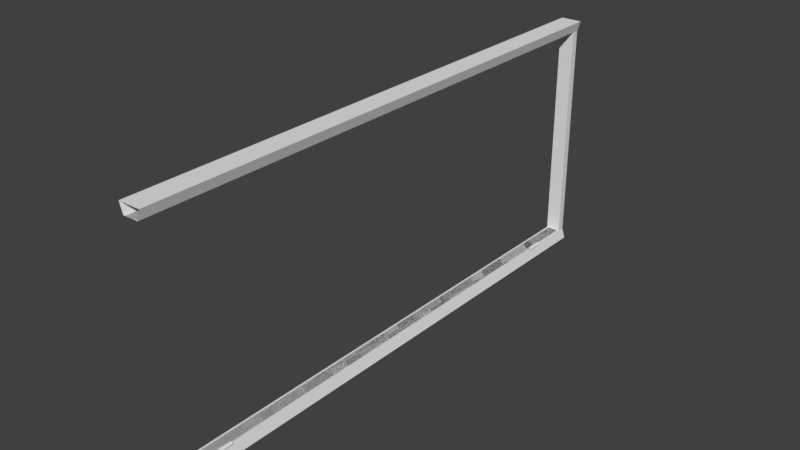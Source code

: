 # Source: Door.Frame.blend  (saved by Blender 2.93.20; exported with 4.5.12 LTS)
import bpy
from mathutils import Matrix  # noqa: F401  (used for matrix-valued properties, if any)

bpy.ops.wm.read_factory_settings(use_empty=True)
scene = bpy.context.scene
scene.name = 'Scene'

# ---- collections
col_collection_1 = bpy.data.collections.new('Collection 1'); scene.collection.children.link(col_collection_1)

# ---- materials (node trees are filled in below, after node groups)
mat_material__aomap_001 = bpy.data.materials.new('Material__aomap.001')
mat_material__aomap_001.alpha_threshold = 0.0
mat_material__aomap_001.use_transparent_shadow = False
mat_material__aomap_001.specular_color = (0.0, 0.0, 0.0)
mat_material__aomap_001.roughness = 0.5

# ---- material node trees

# ---- world
world_world = bpy.data.worlds.new('World'); scene.world = world_world
world_world.color = (0.05088, 0.05088, 0.05088)
world_world.use_sun_shadow = False
world_world.sun_shadow_jitter_overblur = 0.0
world_world.cycles.sampling_method = 'MANUAL'

# ---- meshes
me_door_frame_ms3d_m = bpy.data.meshes.new('door_frame.ms3d.m')
me_door_frame_ms3d_m.from_pydata([(0.06124, 1.47, 0.8515), (0.05972, 1.475, 0.6127), (0.06124, 1.47, 0.6127), (0.05972, 1.475, 0.8515), (0.05972, 1.486, 0.8515), (0.06124, 1.491, 0.6127), (0.05972, 1.486, 0.6127), (0.06124, 1.491, 0.8515), (0.06704, 1.499, 0.8515), (0.07109, 1.503, 0.6127), (0.06704, 1.499, 0.6127), (0.07109, 1.503, 0.8515), (0.08072, 1.507, 0.8515), (0.08593, 1.507, 0.6127), (0.08072, 1.507, 0.6127), (0.08593, 1.507, 0.8515), (0.09616, 1.505, 0.8515), (0.1008, 1.503, 0.6127), (0.09616, 1.505, 0.6127), (0.1008, 1.503, 0.8515), (0.1082, 1.495, 0.8515), (0.1106, 1.491, 0.6127), (0.1082, 1.495, 0.6127), (0.1106, 1.491, 0.8515), (0.1127, 1.48, 0.8515), (0.1121, 1.475, 0.6127), (0.1127, 1.48, 0.6127), (0.1121, 1.475, 0.8515), (0.1082, 1.466, 0.8515), (0.1048, 1.461, 0.6127), (0.1082, 1.466, 0.6127), (0.1048, 1.461, 0.8515), (0.09616, 1.456, 0.8515), (0.09115, 1.454, 0.6127), (0.09616, 1.456, 0.6127), (0.09115, 1.454, 0.8515), (0.08072, 1.454, 0.8515), (0.07571, 1.456, 0.6127), (0.08072, 1.454, 0.6127), (0.07571, 1.456, 0.8515), (0.06704, 1.461, 0.8515), (0.06371, 1.466, 0.6127), (0.06704, 1.461, 0.6127), (0.06371, 1.466, 0.8515), (0.05921, 1.48, 0.6127), (0.05921, 1.48, 0.8515), (0.06371, 1.495, 0.6127), (0.06371, 1.495, 0.8515), (0.07571, 1.505, 0.6127), (0.07571, 1.505, 0.8515), (0.09115, 1.507, 0.6127), (0.09115, 1.507, 0.8515), (0.1048, 1.499, 0.6127), (0.1048, 1.499, 0.8515), (0.1121, 1.486, 0.6127), (0.1121, 1.486, 0.8515), (0.1106, 1.47, 0.6127), (0.1106, 1.47, 0.8515), (0.1008, 1.458, 0.6127), (0.1008, 1.458, 0.8515), (0.08593, 1.454, 0.6127), (0.08593, 1.454, 0.8515), (0.07109, 1.458, 0.6127), (0.07109, 1.458, 0.8515), (0.1082, 1.466, 0.6127), (0.1082, 1.466, 0.8515), (0.06124, 1.47, 6.679), (0.05972, 1.475, 6.44), (0.06124, 1.47, 6.44), (0.05972, 1.475, 6.679), (0.05972, 1.486, 6.679), (0.06124, 1.491, 6.44), (0.05972, 1.486, 6.44), (0.06124, 1.491, 6.679), (0.06703, 1.499, 6.679), (0.07108, 1.503, 6.44), (0.06703, 1.499, 6.44), (0.07108, 1.503, 6.679), (0.08072, 1.507, 6.679), (0.08593, 1.507, 6.44), (0.08072, 1.507, 6.44), (0.08593, 1.507, 6.679), (0.09616, 1.505, 6.679), (0.1008, 1.503, 6.44), (0.09616, 1.505, 6.44), (0.1008, 1.503, 6.679), (0.1082, 1.495, 6.679), (0.1106, 1.491, 6.44), (0.1082, 1.495, 6.44), (0.1106, 1.491, 6.679), (0.1127, 1.48, 6.679), (0.1121, 1.475, 6.44), (0.1127, 1.48, 6.44), (0.1121, 1.475, 6.679), (0.1082, 1.466, 6.679), (0.1048, 1.461, 6.44), (0.1082, 1.466, 6.44), (0.1048, 1.461, 6.679), (0.09616, 1.456, 6.679), (0.09115, 1.454, 6.44), (0.09616, 1.456, 6.44), (0.09115, 1.454, 6.679), (0.08072, 1.454, 6.679), (0.07571, 1.456, 6.44), (0.08072, 1.454, 6.44), (0.07571, 1.456, 6.679), (0.06703, 1.461, 6.679), (0.06371, 1.466, 6.44), (0.06703, 1.461, 6.44), (0.06371, 1.466, 6.679), (0.05921, 1.48, 6.44), (0.05921, 1.48, 6.679), (0.06371, 1.495, 6.44), (0.06371, 1.495, 6.679), (0.07571, 1.505, 6.44), (0.07571, 1.505, 6.679), (0.09115, 1.507, 6.44), (0.09115, 1.507, 6.679), (0.1048, 1.499, 6.44), (0.1048, 1.499, 6.679), (0.1121, 1.486, 6.44), (0.1121, 1.486, 6.679), (0.1121, 1.475, 6.679), (0.1106, 1.47, 6.44), (0.1121, 1.475, 6.44), (0.1106, 1.47, 6.679), (0.1008, 1.458, 6.44), (0.1008, 1.458, 6.679), (0.08593, 1.454, 6.44), (0.08593, 1.454, 6.679), (0.07108, 1.458, 6.44), (0.07108, 1.458, 6.679), (0.05972, 1.486, 6.679), (0.06371, 1.495, 6.679), (0.06124, 1.491, 6.679), (0.08593, 1.48, 6.679), (0.05972, 1.475, 6.679), (0.06124, 1.47, 6.679), (0.06703, 1.499, 6.679), (0.07571, 1.505, 6.679), (0.07108, 1.503, 6.679), (0.08072, 1.507, 6.679), (0.09115, 1.507, 6.679), (0.08593, 1.507, 6.679), (0.09616, 1.505, 6.679), (0.1048, 1.499, 6.679), (0.1008, 1.503, 6.679), (0.1082, 1.495, 6.679), (0.1106, 1.491, 6.679), (0.1127, 1.48, 6.679), (0.1106, 1.47, 6.679), (0.1121, 1.475, 6.679), (0.1082, 1.466, 6.679), (0.1048, 1.461, 6.679), (0.09616, 1.456, 6.679), (0.08593, 1.454, 6.679), (0.09115, 1.454, 6.679), (0.08072, 1.454, 6.679), (0.07571, 1.456, 6.679), (0.06703, 1.461, 6.679), (0.06371, 1.466, 6.679), (0.1121, 1.486, 6.679), (0.07108, 1.458, 6.679), (0.1008, 1.458, 6.679), (0.05921, 1.48, 6.679), (-0.1411, 1.614, 3.977e-06), (0.1411, 1.614, 7.205), (0.1411, 1.614, 4.023e-06), (-0.1411, 1.614, 7.205), (-0.09899, 1.48, 3.984e-06), (0.09899, 1.48, 7.203), (-0.09899, 1.48, 7.203), (0.09899, 1.48, 4.016e-06), (0.1411, 1.614, 7.205), (0.09899, 1.48, 7.203), (0.1411, 1.614, 4.023e-06), (0.1411, 1.614, 7.302), (0.09899, 1.48, 7.203), (0.1411, 1.614, 7.205), (0.09899, 1.48, 7.302), (-0.1411, 1.614, 7.302), (0.1411, 1.614, 7.205), (-0.1411, 1.614, 7.205), (0.1411, 1.614, 7.302), (-0.09899, 1.48, 7.302), (-0.1411, 1.614, 7.205), (-0.09899, 1.48, 7.203), (-0.1411, 1.614, 7.302), (-0.1411, -1.614, 3.977e-06), (0.1411, -1.614, 7.205), (-0.1411, -1.614, 7.205), (0.1411, -1.614, 4.023e-06), (-0.09899, -1.48, 3.984e-06), (0.09899, -1.48, 7.205), (0.09899, -1.48, 4.016e-06), (-0.09899, -1.48, 7.205), (0.1411, -1.614, 7.205), (0.1411, -1.614, 4.023e-06), (0.09899, -1.48, 7.205), (0.1411, -1.614, 7.302), (0.09899, -1.48, 7.205), (0.09899, -1.48, 7.302), (0.1411, -1.614, 7.205), (-0.1411, -1.614, 7.302), (0.1411, -1.614, 7.205), (0.1411, -1.614, 7.302), (-0.1411, -1.614, 7.205), (-0.09899, -1.48, 7.302), (-0.1411, -1.614, 7.205), (-0.1411, -1.614, 7.302), (-0.09899, -1.48, 7.205), (0.09899, -1.48, 7.205), (0.09899, 1.48, 7.203), (-0.09899, 1.48, 7.203), (-0.09899, -1.48, 7.205), (-0.09899, -1.48, 7.205), (0.09899, 1.48, 7.203), (0.09899, -1.48, 7.205), (-0.09899, 1.48, 7.203), (0.2844, -1.246, 3.671), (0.2844, -1.25, 3.671), (0.2835, -1.248, 3.671), (-0.07161, 1.48, 3.988e-06), (0.07161, 1.48, 7.205), (0.07161, 1.48, 4.012e-06), (-0.07161, 1.48, 7.205), (-0.07161, -1.48, 3.988e-06), (0.07161, -1.48, 7.205), (-0.07161, -1.48, 7.205), (0.07161, -1.48, 4.012e-06), (0.08593, 1.48, 0.8515), (0.1121, 1.486, 0.8515), (0.1106, 1.491, 0.8515), (0.1048, 1.499, 0.8515), (0.1008, 1.503, 0.8515), (0.09115, 1.507, 0.8515), (0.08593, 1.507, 0.8515), (0.07571, 1.505, 0.8515), (0.07109, 1.503, 0.8515), (0.06371, 1.495, 0.8515), (0.06124, 1.491, 0.8515), (0.05921, 1.48, 0.8515), (0.05972, 1.475, 0.8515), (0.06371, 1.466, 0.8515), (0.06704, 1.461, 0.8515), (0.07571, 1.456, 0.8515), (0.08072, 1.454, 0.8515), (0.09115, 1.454, 0.8515), (0.09616, 1.456, 0.8515), (0.1048, 1.461, 0.8515), (0.1082, 1.466, 0.8515), (0.1121, 1.475, 0.8515), (0.1127, 1.48, 0.8515), (0.1082, 1.495, 0.8515), (0.09616, 1.505, 0.8515), (0.08072, 1.507, 0.8515), (0.06704, 1.499, 0.8515), (0.05972, 1.486, 0.8515), (0.06124, 1.47, 0.8515), (0.07109, 1.458, 0.8515), (0.1106, 1.47, 0.8515), (0.1008, 1.458, 0.8515), (0.08593, 1.454, 0.8515), (-0.1411, 1.614, 3.977e-06), (-0.1411, 1.614, 7.205), (-0.09899, 1.48, 3.984e-06), (-0.09899, 1.48, 7.203), (-0.1411, 1.614, 7.205), (-0.1411, -1.614, 3.977e-06), (-0.1411, -1.614, 7.205), (-0.09899, -1.48, 3.984e-06), (-0.09899, -1.48, 7.205), (-0.1411, -1.614, 7.205)], [], [(1, 2, 0), (0, 3, 1), (5, 6, 4), (4, 7, 5), (9, 10, 8), (8, 11, 9), (13, 14, 12), (12, 15, 13), (17, 18, 16), (16, 19, 17), (21, 22, 20), (20, 23, 21), (25, 26, 24), (24, 27, 25), (29, 30, 28), (28, 31, 29), (33, 34, 32), (32, 35, 33), (37, 38, 36), (36, 39, 37), (41, 42, 40), (40, 43, 41), (44, 1, 3), (3, 45, 44), (46, 5, 7), (7, 47, 46), (48, 9, 11), (11, 49, 48), (50, 13, 15), (15, 51, 50), (52, 17, 19), (19, 53, 52), (54, 21, 23), (23, 55, 54), (56, 25, 27), (27, 57, 56), (58, 29, 31), (31, 59, 58), (60, 33, 35), (35, 61, 60), (62, 37, 39), (39, 63, 62), (2, 41, 43), (43, 0, 2), (6, 44, 45), (45, 4, 6), (10, 46, 47), (47, 8, 10), (14, 48, 49), (49, 12, 14), (18, 50, 51), (51, 16, 18), (22, 52, 53), (53, 20, 22), (26, 54, 55), (55, 24, 26), (64, 56, 57), (57, 65, 64), (34, 58, 59), (59, 32, 34), (38, 60, 61), (61, 36, 38), (42, 62, 63), (63, 40, 42), (67, 68, 66), (66, 69, 67), (71, 72, 70), (70, 73, 71), (75, 76, 74), (74, 77, 75), (79, 80, 78), (78, 81, 79), (83, 84, 82), (82, 85, 83), (87, 88, 86), (86, 89, 87), (91, 92, 90), (90, 93, 91), (95, 96, 94), (94, 97, 95), (99, 100, 98), (98, 101, 99), (103, 104, 102), (102, 105, 103), (107, 108, 106), (106, 109, 107), (110, 67, 69), (69, 111, 110), (112, 71, 73), (73, 113, 112), (114, 75, 77), (77, 115, 114), (116, 79, 81), (81, 117, 116), (118, 83, 85), (85, 119, 118), (120, 87, 89), (89, 121, 120), (123, 124, 122), (122, 125, 123), (126, 95, 97), (97, 127, 126), (128, 99, 101), (101, 129, 128), (130, 103, 105), (105, 131, 130), (68, 107, 109), (109, 66, 68), (72, 110, 111), (111, 70, 72), (76, 112, 113), (113, 74, 76), (80, 114, 115), (115, 78, 80), (84, 116, 117), (117, 82, 84), (88, 118, 119), (119, 86, 88), (92, 120, 121), (121, 90, 92), (96, 123, 125), (125, 94, 96), (100, 126, 127), (127, 98, 100), (104, 128, 129), (129, 102, 104), (108, 130, 131), (131, 106, 108), (133, 134, 132), (132, 135, 133), (136, 137, 135), (139, 140, 138), (138, 135, 139), (142, 143, 141), (141, 135, 142), (145, 146, 144), (144, 135, 145), (147, 145, 135), (135, 148, 147), (150, 151, 149), (149, 135, 150), (152, 150, 135), (135, 153, 152), (155, 156, 154), (154, 135, 155), (157, 155, 135), (135, 158, 157), (137, 160, 159), (159, 135, 137), (149, 161, 148), (148, 135, 149), (162, 158, 135), (135, 159, 162), (154, 163, 153), (153, 135, 154), (138, 133, 135), (141, 139, 135), (144, 142, 135), (132, 164, 136), (136, 135, 132), (166, 167, 263), (263, 264, 166), (170, 266, 265), (265, 172, 170), (173, 174, 172), (172, 175, 173), (177, 178, 176), (176, 179, 177), (181, 182, 180), (180, 183, 181), (267, 186, 184), (184, 187, 267), (189, 269, 268), (268, 191, 189), (193, 194, 270), (270, 271, 193), (196, 197, 194), (194, 198, 196), (200, 201, 199), (199, 202, 200), (204, 205, 203), (203, 206, 204), (272, 209, 207), (207, 210, 272), (179, 201, 211), (211, 212, 179), (207, 184, 213), (213, 214, 207), (216, 217, 215), (215, 218, 216), (220, 221, 219), (223, 224, 222), (222, 225, 223), (227, 228, 226), (226, 229, 227), (231, 232, 230), (233, 234, 230), (235, 236, 230), (237, 238, 230), (239, 240, 230), (241, 242, 230), (243, 244, 230), (245, 246, 230), (247, 248, 230), (249, 250, 230), (251, 252, 230), (232, 253, 230), (234, 254, 230), (236, 255, 230), (238, 256, 230), (240, 257, 230), (242, 258, 230), (244, 259, 230), (260, 251, 230), (261, 249, 230), (262, 247, 230), (259, 245, 230), (258, 243, 230), (257, 241, 230), (256, 239, 230), (255, 237, 230), (254, 235, 230), (253, 233, 230), (252, 231, 230), (250, 260, 230), (248, 261, 230), (246, 262, 230), (169, 185, 165), (168, 169, 171), (195, 192, 208), (188, 190, 192)])
me_door_frame_ms3d_m.polygons.foreach_set('use_smooth', [True] * 231)
_k = set([(0, 3), (0, 43), (1, 2), (1, 44), (2, 41), (3, 45), (4, 7), (4, 45), (5, 6), (5, 46), (6, 44), (7, 47), (8, 11), (8, 47), (9, 10), (9, 48), (10, 46), (11, 49), (12, 15), (12, 49), (13, 14), (13, 50), (14, 48), (15, 51), (16, 19), (16, 51), (17, 18), (17, 52), (18, 50), (19, 53), (20, 23), (20, 53), (21, 22), (21, 54), (22, 52), (23, 55), (24, 27), (24, 55), (25, 26), (25, 56), (26, 54), (27, 57), (28, 30), (28, 31), (29, 30), (29, 58), (31, 59), (32, 35), (32, 59), (33, 34), (33, 60), (34, 58), (35, 61), (36, 39), (36, 61), (37, 38), (37, 62), (38, 60), (39, 63), (40, 43), (40, 63), (41, 42), (42, 62), (56, 64), (57, 65), (64, 65), (66, 69), (66, 109), (67, 68), (67, 110), (68, 107), (69, 111), (70, 73), (70, 111), (71, 72), (71, 112), (72, 110), (73, 113), (74, 77), (74, 113), (75, 76), (75, 114), (76, 112), (77, 115), (78, 81), (78, 115), (79, 80), (79, 116), (80, 114), (81, 117), (82, 85), (82, 117), (83, 84), (83, 118), (84, 116), (85, 119), (86, 89), (86, 119), (87, 88), (87, 120), (88, 118), (89, 121), (90, 93), (90, 121), (91, 92), (91, 93), (92, 120), (94, 97), (94, 125), (95, 96), (95, 126), (96, 123), (97, 127), (98, 101), (98, 127), (99, 100), (99, 128), (100, 126), (101, 129), (102, 105), (102, 129), (103, 104), (103, 130), (104, 128), (105, 131), (106, 109), (106, 131), (107, 108), (108, 130), (122, 124), (122, 125), (123, 124), (132, 134), (132, 164), (133, 134), (133, 138), (136, 137), (136, 164), (137, 160), (138, 140), (139, 140), (139, 141), (141, 143), (142, 143), (142, 144), (144, 146), (145, 146), (145, 147), (147, 148), (148, 161), (149, 151), (149, 161), (150, 151), (150, 152), (152, 153), (153, 163), (154, 156), (154, 163), (155, 156), (155, 157), (157, 158), (158, 162), (159, 160), (159, 162), (165, 169), (165, 185), (166, 167), (166, 264), (167, 263), (168, 169), (168, 171), (169, 171), (169, 185), (170, 172), (170, 266), (172, 174), (172, 175), (172, 265), (173, 174), (173, 175), (176, 178), (176, 179), (177, 178), (177, 179), (179, 201), (179, 212), (180, 182), (180, 183), (181, 182), (181, 183), (184, 186), (184, 187), (184, 207), (184, 213), (186, 267), (187, 267), (188, 190), (188, 192), (189, 191), (189, 269), (190, 192), (191, 268), (192, 195), (192, 208), (193, 194), (193, 271), (194, 197), (194, 198), (194, 270), (195, 208), (196, 197), (196, 198), (199, 201), (199, 202), (200, 201), (200, 202), (201, 211), (203, 205), (203, 206), (204, 205), (204, 206), (207, 209), (207, 210), (207, 214), (209, 272), (210, 272), (211, 212), (213, 214), (215, 217), (215, 218), (216, 217), (216, 218), (219, 220), (219, 221), (220, 221), (222, 224), (222, 225), (223, 224), (223, 225), (226, 228), (226, 229), (227, 228), (227, 229), (231, 232), (231, 252), (232, 253), (233, 234), (233, 253), (234, 254), (235, 236), (235, 254), (236, 255), (237, 238), (237, 255), (238, 256), (239, 240), (239, 256), (240, 257), (241, 242), (241, 257), (242, 258), (243, 244), (243, 258), (244, 259), (245, 246), (245, 259), (246, 262), (247, 248), (247, 262), (248, 261), (249, 250), (249, 261), (250, 260), (251, 252), (251, 260), (263, 264), (265, 266), (268, 269), (270, 271)])
me_door_frame_ms3d_m.attributes.new('sharp_edge', 'BOOLEAN', 'EDGE').data.foreach_set('value', [ (min(e.vertices), max(e.vertices)) in _k for e in me_door_frame_ms3d_m.edges])
_uv = me_door_frame_ms3d_m.uv_layers.new(name='ms3d_uv_layer')
_uv.uv.foreach_set('vector', [0.3716, 1.793, 0.378, 1.793, 0.3832, 1.87, 0.3832, 1.87, 0.3769, 1.87, 0.3716, 1.793, 0.3527, 1.793, 0.359, 1.793, 0.3643, 1.87, 0.3643, 1.87, 0.3579, 1.87, 0.3527, 1.793, 0.3337, 1.793, 0.34, 1.793, 0.3453, 1.87, 0.3453, 1.87, 0.339, 1.87, 0.3337, 1.793, 0.3147, 1.793, 0.3211, 1.793, 0.3263, 1.87, 0.3263, 1.87, 0.32, 1.87, 0.3147, 1.793, 0.2958, 1.793, 0.3021, 1.793, 0.3074, 1.87, 0.3074, 1.87, 0.301, 1.87, 0.2958, 1.793, 0.2768, 1.793, 0.2831, 1.793, 0.2884, 1.87, 0.2884, 1.87, 0.2821, 1.87, 0.2768, 1.793, 0.2578, 1.793, 0.2641, 1.793, 0.2694, 1.87, 0.2694, 1.87, 0.2631, 1.87, 0.2578, 1.793, 0.4412, 1.793, 0.4475, 1.793, 0.4528, 1.87, 0.4528, 1.87, 0.4465, 1.87, 0.4412, 1.793, 0.4222, 1.793, 0.4286, 1.793, 0.4338, 1.87, 0.4338, 1.87, 0.4275, 1.87, 0.4222, 1.793, 0.4033, 1.793, 0.4096, 1.793, 0.4149, 1.87, 0.4149, 1.87, 0.4085, 1.87, 0.4033, 1.793, 0.3843, 1.793, 0.3906, 1.793, 0.3959, 1.87, 0.3959, 1.87, 0.3896, 1.87, 0.3843, 1.793, 0.3653, 1.793, 0.3716, 1.793, 0.3769, 1.87, 0.3769, 1.87, 0.3706, 1.87, 0.3653, 1.793, 0.3464, 1.793, 0.3527, 1.793, 0.3579, 1.87, 0.3579, 1.87, 0.3516, 1.87, 0.3464, 1.793, 0.3274, 1.793, 0.3337, 1.793, 0.339, 1.87, 0.339, 1.87, 0.3326, 1.87, 0.3274, 1.793, 0.3084, 1.793, 0.3147, 1.793, 0.32, 1.87, 0.32, 1.87, 0.3137, 1.87, 0.3084, 1.793, 0.2894, 1.793, 0.2958, 1.793, 0.301, 1.87, 0.301, 1.87, 0.2947, 1.87, 0.2894, 1.793, 0.2705, 1.793, 0.2768, 1.793, 0.2821, 1.87, 0.2821, 1.87, 0.2757, 1.87, 0.2705, 1.793, 0.2515, 1.793, 0.2578, 1.793, 0.2631, 1.87, 0.2631, 1.87, 0.2568, 1.87, 0.2515, 1.793, 0.4349, 1.793, 0.4412, 1.793, 0.4465, 1.87, 0.4465, 1.87, 0.4401, 1.87, 0.4349, 1.793, 0.4159, 1.793, 0.4222, 1.793, 0.4275, 1.87, 0.4275, 1.87, 0.4212, 1.87, 0.4159, 1.793, 0.3969, 1.793, 0.4033, 1.793, 0.4085, 1.87, 0.4085, 1.87, 0.4022, 1.87, 0.3969, 1.793, 0.378, 1.793, 0.3843, 1.793, 0.3896, 1.87, 0.3896, 1.87, 0.3832, 1.87, 0.378, 1.793, 0.359, 1.793, 0.3653, 1.793, 0.3706, 1.87, 0.3706, 1.87, 0.3643, 1.87, 0.359, 1.793, 0.34, 1.793, 0.3464, 1.793, 0.3516, 1.87, 0.3516, 1.87, 0.3453, 1.87, 0.34, 1.793, 0.3211, 1.793, 0.3274, 1.793, 0.3326, 1.87, 0.3326, 1.87, 0.3263, 1.87, 0.3211, 1.793, 0.3021, 1.793, 0.3084, 1.793, 0.3137, 1.87, 0.3137, 1.87, 0.3074, 1.87, 0.3021, 1.793, 0.2831, 1.793, 0.2894, 1.793, 0.2947, 1.87, 0.2947, 1.87, 0.2884, 1.87, 0.2831, 1.793, 0.2641, 1.793, 0.2705, 1.793, 0.2757, 1.87, 0.2757, 1.87, 0.2694, 1.87, 0.2641, 1.793, 0.2452, 1.793, 0.2515, 1.793, 0.2568, 1.87, 0.2568, 1.87, 0.2504, 1.87, 0.2452, 1.793, 0.4286, 1.793, 0.4349, 1.793, 0.4401, 1.87, 0.4401, 1.87, 0.4338, 1.87, 0.4286, 1.793, 0.4096, 1.793, 0.4159, 1.793, 0.4212, 1.87, 0.4212, 1.87, 0.4149, 1.87, 0.4096, 1.793, 0.3906, 1.793, 0.3969, 1.793, 0.4022, 1.87, 0.4022, 1.87, 0.3959, 1.87, 0.3906, 1.793, 0.6334, 1.793, 0.6397, 1.793, 0.645, 1.87, 0.645, 1.87, 0.6387, 1.87, 0.6334, 1.793, 0.6144, 1.793, 0.6208, 1.793, 0.626, 1.87, 0.626, 1.87, 0.6197, 1.87, 0.6144, 1.793, 0.5955, 1.793, 0.6018, 1.793, 0.607, 1.87, 0.607, 1.87, 0.6007, 1.87, 0.5955, 1.793, 0.5765, 1.793, 0.5828, 1.793, 0.5881, 1.87, 0.5881, 1.87, 0.5818, 1.87, 0.5765, 1.793, 0.5575, 1.793, 0.5638, 1.793, 0.5691, 1.87, 0.5691, 1.87, 0.5628, 1.87, 0.5575, 1.793, 0.5386, 1.793, 0.5449, 1.793, 0.5501, 1.87, 0.5501, 1.87, 0.5438, 1.87, 0.5386, 1.793, 0.5196, 1.793, 0.5259, 1.793, 0.5312, 1.87, 0.5312, 1.87, 0.5248, 1.87, 0.5196, 1.793, 0.703, 1.793, 0.7093, 1.793, 0.7145, 1.87, 0.7145, 1.87, 0.7082, 1.87, 0.703, 1.793, 0.684, 1.793, 0.6903, 1.793, 0.6956, 1.87, 0.6956, 1.87, 0.6893, 1.87, 0.684, 1.793, 0.665, 1.793, 0.6713, 1.793, 0.6766, 1.87, 0.6766, 1.87, 0.6703, 1.87, 0.665, 1.793, 0.6461, 1.793, 0.6524, 1.793, 0.6576, 1.87, 0.6576, 1.87, 0.6513, 1.87, 0.6461, 1.793, 0.6271, 1.793, 0.6334, 1.793, 0.6387, 1.87, 0.6387, 1.87, 0.6323, 1.87, 0.6271, 1.793, 0.6081, 1.793, 0.6144, 1.793, 0.6197, 1.87, 0.6197, 1.87, 0.6134, 1.87, 0.6081, 1.793, 0.5891, 1.793, 0.5955, 1.793, 0.6007, 1.87, 0.6007, 1.87, 0.5944, 1.87, 0.5891, 1.793, 0.5702, 1.793, 0.5765, 1.793, 0.5818, 1.87, 0.5818, 1.87, 0.5754, 1.87, 0.5702, 1.793, 0.5512, 1.793, 0.5575, 1.793, 0.5628, 1.87, 0.5628, 1.87, 0.5565, 1.87, 0.5512, 1.793, 0.5322, 1.793, 0.5386, 1.793, 0.5438, 1.87, 0.5438, 1.87, 0.5375, 1.87, 0.5322, 1.793, 0.7156, 1.793, 0.7219, 1.793, 0.7272, 1.87, 0.7272, 1.87, 0.7209, 1.87, 0.7156, 1.793, 0.6966, 1.793, 0.703, 1.793, 0.7082, 1.87, 0.7082, 1.87, 0.7019, 1.87, 0.6966, 1.793, 0.6777, 1.793, 0.684, 1.793, 0.6893, 1.87, 0.6893, 1.87, 0.6829, 1.87, 0.6777, 1.793, 0.6587, 1.793, 0.665, 1.793, 0.6703, 1.87, 0.6703, 1.87, 0.664, 1.87, 0.6587, 1.793, 0.6397, 1.793, 0.6461, 1.793, 0.6513, 1.87, 0.6513, 1.87, 0.645, 1.87, 0.6397, 1.793, 0.6208, 1.793, 0.6271, 1.793, 0.6323, 1.87, 0.6323, 1.87, 0.626, 1.87, 0.6208, 1.793, 0.6018, 1.793, 0.6081, 1.793, 0.6134, 1.87, 0.6134, 1.87, 0.607, 1.87, 0.6018, 1.793, 0.5828, 1.793, 0.5891, 1.793, 0.5944, 1.87, 0.5944, 1.87, 0.5881, 1.87, 0.5828, 1.793, 0.5638, 1.793, 0.5702, 1.793, 0.5754, 1.87, 0.5754, 1.87, 0.5691, 1.87, 0.5638, 1.793, 0.5449, 1.793, 0.5512, 1.793, 0.5565, 1.87, 0.5565, 1.87, 0.5501, 1.87, 0.5449, 1.793, 0.5259, 1.793, 0.5322, 1.793, 0.5375, 1.87, 0.5375, 1.87, 0.5312, 1.87, 0.5259, 1.793, 0.7093, 1.793, 0.7156, 1.793, 0.7209, 1.87, 0.7209, 1.87, 0.7145, 1.87, 0.7093, 1.793, 0.6903, 1.793, 0.6966, 1.793, 0.7019, 1.87, 0.7019, 1.87, 0.6956, 1.87, 0.6903, 1.793, 0.6713, 1.793, 0.6777, 1.793, 0.6829, 1.87, 0.6829, 1.87, 0.6766, 1.87, 0.6713, 1.793, 0.6524, 1.793, 0.6587, 1.793, 0.664, 1.87, 0.664, 1.87, 0.6576, 1.87, 0.6524, 1.793, 0.4778, 1.827, 0.476, 1.83, 0.4738, 1.832, 0.4738, 1.832, 0.4676, 1.814, 0.4778, 1.827, 0.4689, 1.834, 0.4663, 1.834, 0.4676, 1.814, 0.4808, 1.816, 0.4803, 1.82, 0.4793, 1.824, 0.4793, 1.824, 0.4676, 1.814, 0.4808, 1.816, 0.4793, 1.804, 0.4803, 1.808, 0.4808, 1.812, 0.4808, 1.812, 0.4676, 1.814, 0.4793, 1.804, 0.4738, 1.795, 0.476, 1.797, 0.4778, 1.8, 0.4778, 1.8, 0.4676, 1.814, 0.4738, 1.795, 0.4715, 1.793, 0.4738, 1.795, 0.4676, 1.814, 0.4676, 1.814, 0.4689, 1.793, 0.4715, 1.793, 0.4593, 1.797, 0.4614, 1.795, 0.4638, 1.794, 0.4638, 1.794, 0.4676, 1.814, 0.4593, 1.797, 0.4574, 1.8, 0.4593, 1.797, 0.4676, 1.814, 0.4676, 1.814, 0.456, 1.804, 0.4574, 1.8, 0.455, 1.82, 0.4544, 1.816, 0.4545, 1.812, 0.4545, 1.812, 0.4676, 1.814, 0.455, 1.82, 0.4559, 1.824, 0.455, 1.82, 0.4676, 1.814, 0.4676, 1.814, 0.4574, 1.827, 0.4559, 1.824, 0.4663, 1.834, 0.4638, 1.834, 0.4614, 1.832, 0.4614, 1.832, 0.4676, 1.814, 0.4663, 1.834, 0.4638, 1.794, 0.4663, 1.793, 0.4689, 1.793, 0.4689, 1.793, 0.4676, 1.814, 0.4638, 1.794, 0.4592, 1.83, 0.4574, 1.827, 0.4676, 1.814, 0.4676, 1.814, 0.4614, 1.832, 0.4592, 1.83, 0.4545, 1.812, 0.4549, 1.808, 0.456, 1.804, 0.456, 1.804, 0.4676, 1.814, 0.4545, 1.812, 0.4793, 1.824, 0.4778, 1.827, 0.4676, 1.814, 0.4808, 1.812, 0.4808, 1.816, 0.4676, 1.814, 0.4778, 1.8, 0.4793, 1.804, 0.4676, 1.814, 0.4738, 1.832, 0.4715, 1.834, 0.4689, 1.834, 0.4689, 1.834, 0.4676, 1.814, 0.4738, 1.832, 0.6432, 1.761, 0.6432, 1.035, 0.7017, 1.029, 0.7017, 1.029, 0.7017, 1.756, 0.6432, 1.761, 0.8185, 1.764, 0.7602, 1.754, 0.7606, 1.023, 0.7606, 1.023, 0.8189, 1.033, 0.8185, 1.764, 0.877, 1.77, 0.8185, 1.764, 0.8189, 1.033, 0.8189, 1.033, 0.877, 1.044, 0.877, 1.77, 0.884, 1.328, 0.8917, 1.236, 0.9716, 1.24, 0.9716, 1.24, 0.9655, 1.332, 0.884, 1.328, 0.8917, 1.236, 0.904, 1.05, 0.984, 1.054, 0.984, 1.054, 0.9716, 1.24, 0.8917, 1.236, 0.9797, 1.929, 0.9858, 1.837, 0.905, 1.834, 0.905, 1.834, 0.9005, 1.925, 0.9797, 1.929, 0.6416, 1.76, 0.6996, 1.75, 0.6958, 1.024, 0.6958, 1.024, 0.6378, 1.033, 0.6416, 1.76, 0.8166, 1.761, 0.8129, 1.034, 0.7543, 1.029, 0.7543, 1.029, 0.7581, 1.755, 0.8166, 1.761, 0.8752, 1.766, 0.8714, 1.04, 0.8129, 1.034, 0.8129, 1.034, 0.8166, 1.761, 0.8752, 1.766, 0.9119, 1.83, 0.9934, 1.834, 0.9872, 1.928, 0.9872, 1.928, 0.9056, 1.924, 0.9119, 1.83, 0.9866, 1.062, 0.9058, 1.059, 0.8964, 1.247, 0.8964, 1.247, 0.9772, 1.25, 0.9866, 1.062, 0.9772, 1.25, 0.8964, 1.247, 0.8918, 1.34, 0.8918, 1.34, 0.9725, 1.344, 0.9772, 1.25, 0.9655, 1.332, 0.9934, 1.834, 0.9119, 1.83, 0.9119, 1.83, 0.884, 1.328, 0.9655, 1.332, 0.8918, 1.34, 0.905, 1.834, 0.9858, 1.837, 0.9858, 1.837, 0.9725, 1.344, 0.8918, 1.34, 0.8746, 1.766, 0.8722, 1.04, 0.8137, 1.036, 0.8137, 1.036, 0.816, 1.762, 0.8746, 1.766, 0.4855, 1.819, 0.4849, 1.818, 0.4842, 1.819, 0.03439, 1.77, 0.03475, 1.02, 0.1724, 1.014, 0.1724, 1.014, 0.172, 1.764, 0.03439, 1.77, 0.03088, 1.772, 0.1668, 1.762, 0.1665, 1.012, 0.1665, 1.012, 0.03052, 1.023, 0.03088, 1.772, 0.4714, 1.838, 0.4738, 1.839, 0.4676, 1.858, 0.4778, 1.845, 0.4792, 1.848, 0.4676, 1.858, 0.4807, 1.856, 0.4807, 1.86, 0.4676, 1.858, 0.4792, 1.868, 0.4778, 1.871, 0.4676, 1.858, 0.4738, 1.876, 0.4714, 1.878, 0.4676, 1.858, 0.4663, 1.879, 0.4637, 1.878, 0.4676, 1.858, 0.4592, 1.874, 0.4574, 1.871, 0.4676, 1.858, 0.4549, 1.864, 0.4544, 1.86, 0.4676, 1.858, 0.4549, 1.852, 0.4559, 1.848, 0.4676, 1.858, 0.4592, 1.842, 0.4613, 1.839, 0.4676, 1.858, 0.4663, 1.837, 0.4689, 1.837, 0.4676, 1.858, 0.4738, 1.839, 0.476, 1.842, 0.4676, 1.858, 0.4792, 1.848, 0.4802, 1.852, 0.4676, 1.858, 0.4807, 1.86, 0.4802, 1.864, 0.4676, 1.858, 0.4778, 1.871, 0.476, 1.874, 0.4676, 1.858, 0.4714, 1.878, 0.4689, 1.879, 0.4676, 1.858, 0.4637, 1.878, 0.4613, 1.876, 0.4676, 1.858, 0.4574, 1.871, 0.4559, 1.868, 0.4676, 1.858, 0.4637, 1.838, 0.4663, 1.837, 0.4676, 1.858, 0.4574, 1.845, 0.4592, 1.842, 0.4676, 1.858, 0.4544, 1.856, 0.4549, 1.852, 0.4676, 1.858, 0.4559, 1.868, 0.4549, 1.864, 0.4676, 1.858, 0.4613, 1.876, 0.4592, 1.874, 0.4676, 1.858, 0.4689, 1.879, 0.4663, 1.879, 0.4676, 1.858, 0.476, 1.874, 0.4738, 1.876, 0.4676, 1.858, 0.4802, 1.864, 0.4792, 1.868, 0.4676, 1.858, 0.4802, 1.852, 0.4807, 1.856, 0.4676, 1.858, 0.476, 1.842, 0.4778, 1.845, 0.4676, 1.858, 0.4689, 1.837, 0.4714, 1.838, 0.4676, 1.858, 0.4613, 1.839, 0.4637, 1.838, 0.4676, 1.858, 0.4559, 1.848, 0.4574, 1.845, 0.4676, 1.858, 0.4544, 1.86, 0.4544, 1.856, 0.4676, 1.858, 0.8777, 1.044, 0.8186, 1.764, 0.8186, 1.033, 0.8186, 1.764, 0.8777, 1.044, 0.8769, 1.77, 0.8195, 1.764, 0.8185, 1.033, 0.8769, 1.77, 0.8779, 1.044, 0.8769, 1.77, 0.8185, 1.033])
me_door_frame_ms3d_m.materials.append(mat_material__aomap_001)
me_door_frame_ms3d_m.use_remesh_preserve_volume = False
me_door_frame_ms3d_m.use_remesh_preserve_attributes = False
me_door_frame_ms3d_m.use_mirror_vertex_groups = False
me_door_frame_ms3d_m.update()
arm_door_frame_ms3d_a = bpy.data.armatures.new('door_frame.ms3d.a')  # bones are not reproduced

# ---- objects
ob_door_frame_ms3d_eo = bpy.data.objects.new('door_frame.ms3d.eo', None)
ob_door_frame_ms3d_ao = bpy.data.objects.new('door_frame.ms3d.ao', arm_door_frame_ms3d_a)
ob_door_frame_ms3d_mo = bpy.data.objects.new('door_frame.ms3d.mo', me_door_frame_ms3d_m)

# ---- transforms, parenting, visibility, modifiers, constraints
ob_door_frame_ms3d_eo.location = (0.0, 0.0, 0.0)
ob_door_frame_ms3d_eo.empty_image_offset = (0.0, 0.0)
ob_door_frame_ms3d_eo.lineart.crease_threshold = 0.0
ob_door_frame_ms3d_ao.parent = ob_door_frame_ms3d_eo
ob_door_frame_ms3d_ao.location = (0.0, 0.0, 0.0)
ob_door_frame_ms3d_ao.rotation_euler = (-1.571, 0.0, 0.0)
ob_door_frame_ms3d_ao.show_in_front = True
ob_door_frame_ms3d_ao.lineart.crease_threshold = 0.0
ob_door_frame_ms3d_mo.parent = ob_door_frame_ms3d_eo
ob_door_frame_ms3d_mo.location = (0.0, 0.0, 0.0)
ob_door_frame_ms3d_mo.rotation_euler = (-1.571, 0.0, 0.0)
ob_door_frame_ms3d_mo.lineart.crease_threshold = 0.0
_vg = ob_door_frame_ms3d_mo.vertex_groups.new(name='Cube')
_vg.add([0, 1, 2, 3, 4, 5, 6, 7, 8, 9, 10, 11, 12, 13, 14, 15, 16, 17, 18, 19, 20, 21, 22, 23, 24, 25, 26, 27, 28, 29, 30, 31, 32, 33, 34, 35, 36, 37, 38, 39, 40, 41, 42, 43, 44, 45, 46, 47, 48, 49, 50, 51, 52, 53, 54, 55, 56, 57, 58, 59, 60, 61, 62, 63, 64, 65, 66, 67, 68, 69, 70, 71, 72, 73, 74, 75, 76, 77, 78, 79, 80, 81, 82, 83, 84, 85, 86, 87, 88, 89, 90, 91, 92, 93, 94, 95, 96, 97, 98, 99, 100, 101, 102, 103, 104, 105, 106, 107, 108, 109, 110, 111, 112, 113, 114, 115, 116, 117, 118, 119, 120, 121, 122, 123, 124, 125, 126, 127, 128, 129, 130, 131, 132, 133, 134, 135, 136, 137, 138, 139, 140, 141, 142, 143, 144, 145, 146, 147, 148, 149, 150, 151, 152, 153, 154, 155, 156, 157, 158, 159, 160, 161, 162, 163, 164, 165, 166, 167, 168, 169, 170, 171, 172, 173, 174, 175, 176, 177, 178, 179, 180, 181, 182, 183, 184, 185, 186, 187, 188, 189, 190, 191, 192, 193, 194, 195, 196, 197, 198, 199, 200, 201, 202, 203, 204, 205, 206, 207, 208, 209, 210, 211, 212, 213, 214, 215, 216, 217, 218, 219, 220, 221, 222, 223, 224, 225, 226, 227, 228, 229, 230, 231, 232, 233, 234, 235, 236, 237, 238, 239, 240, 241, 242, 243, 244, 245, 246, 247, 248, 249, 250, 251, 252, 253, 254, 255, 256, 257, 258, 259, 260, 261, 262, 263, 264, 265, 266, 267, 268, 269, 270, 271, 272], 1.0, 'REPLACE')
_m = ob_door_frame_ms3d_mo.modifiers.new('ms3d_smoothing_groups', 'EDGE_SPLIT')
_m.use_edge_angle = False
_m = ob_door_frame_ms3d_mo.modifiers.new('door_frame.ms3d.a', 'ARMATURE')
_m.object = ob_door_frame_ms3d_ao

# ---- collection membership
col_collection_1.objects.link(ob_door_frame_ms3d_eo)
col_collection_1.objects.link(ob_door_frame_ms3d_ao)
col_collection_1.objects.link(ob_door_frame_ms3d_mo)

# ---- scene / render settings (as saved in the file)
scene.frame_start = 1; scene.frame_end = 1; scene.frame_set(0)
scene.render.engine = 'BLENDER_EEVEE_NEXT'
scene.render.resolution_percentage = 50
scene.render.fps = 20
scene.render.dither_intensity = 0.0
scene.cycles.use_denoising = False
scene.cycles.samples = 128
scene.cycles.sampling_pattern = 'TABULATED_SOBOL'
scene.cycles.use_adaptive_sampling = False
scene.cycles.use_light_tree = False
scene.cycles.blur_glossy = 0.0
scene.cycles.sample_clamp_indirect = 0.0
scene.view_settings.view_transform = 'Standard'
bpy.context.view_layer.update()

# ---- added for rendering (the .blend has no active camera and no usable light): camera, sun
cam_auto = bpy.data.cameras.new('AutoCamera')
cam_auto.lens = 50.0
cam_auto.sensor_width = 36.0
cam_auto.clip_end = 1000.0
ob_auto_camera = bpy.data.objects.new('AutoCamera', cam_auto)
scene.collection.objects.link(ob_auto_camera)
ob_auto_camera.location = (7.46871, -5.22554, 5.91764)
ob_auto_camera.rotation_euler = (1.09748, -7.21219e-08, 0.694738)
scene.camera = ob_auto_camera
light_auto_sun = bpy.data.lights.new('AutoSun', 'SUN')
light_auto_sun.energy = 3.0
light_auto_sun.angle = 0.0523599
ob_auto_sun = bpy.data.objects.new('AutoSun', light_auto_sun)
scene.collection.objects.link(ob_auto_sun)
ob_auto_sun.rotation_euler = (0.872665, 0.174533, 0.523599)
bpy.context.view_layer.update()
